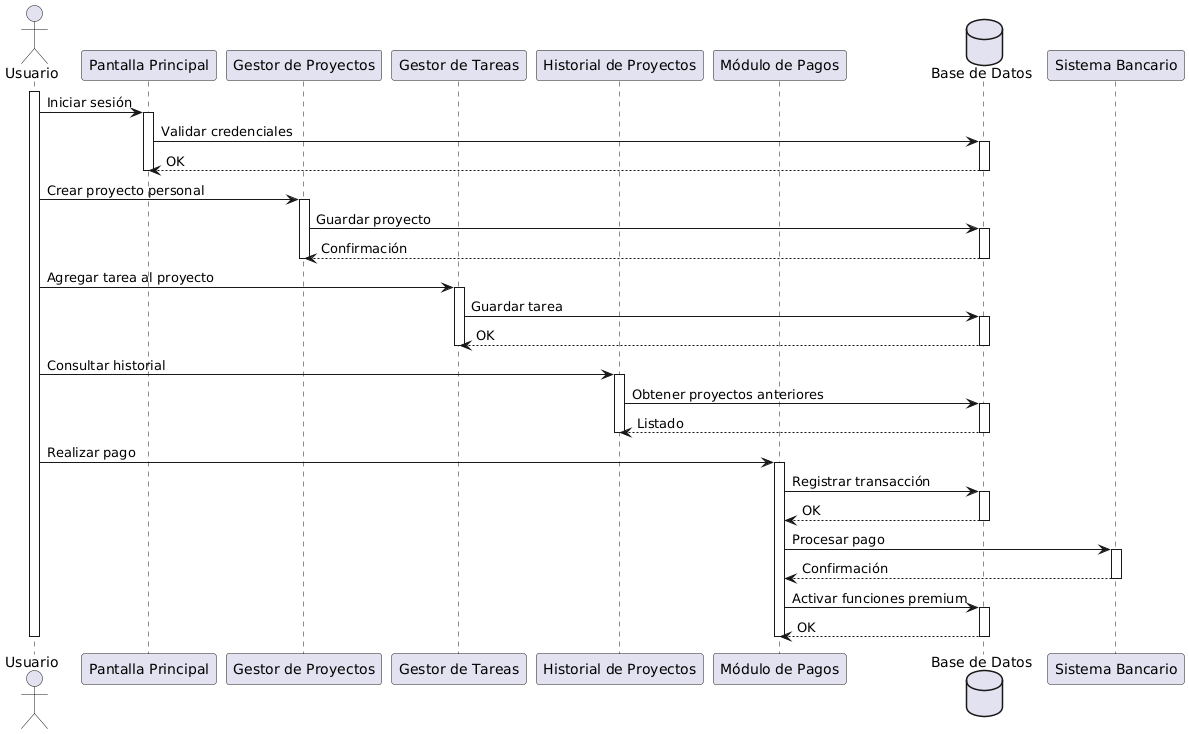

The diagram above was rendered by PlantUML. Its source (embedded in the PNG):
@startuml
actor Usuario as U

participant "Pantalla Principal" as PP
participant "Gestor de Proyectos" as GP
participant "Gestor de Tareas" as GT
participant "Historial de Proyectos" as HP
participant "Módulo de Pagos" as MP
database "Base de Datos" as DB

activate U

U -> PP : Iniciar sesión
activate PP
PP -> DB : Validar credenciales
activate DB
DB --> PP : OK
deactivate DB
deactivate PP

U -> GP : Crear proyecto personal
activate GP
GP -> DB : Guardar proyecto
activate DB
DB --> GP : Confirmación
deactivate DB
deactivate GP

U -> GT : Agregar tarea al proyecto
activate GT
GT -> DB : Guardar tarea
activate DB
DB --> GT : OK
deactivate DB
deactivate GT

U -> HP : Consultar historial
activate HP
HP -> DB : Obtener proyectos anteriores
activate DB
DB --> HP : Listado
deactivate DB
deactivate HP

U -> MP : Realizar pago
activate MP
MP -> DB : Registrar transacción
activate DB
DB --> MP : OK
deactivate DB
MP -> "Sistema Bancario" : Procesar pago
activate "Sistema Bancario"
"Sistema Bancario" --> MP : Confirmación
deactivate "Sistema Bancario"
MP -> DB : Activar funciones premium
activate DB
DB --> MP : OK
deactivate DB
deactivate MP

deactivate U
@enduml